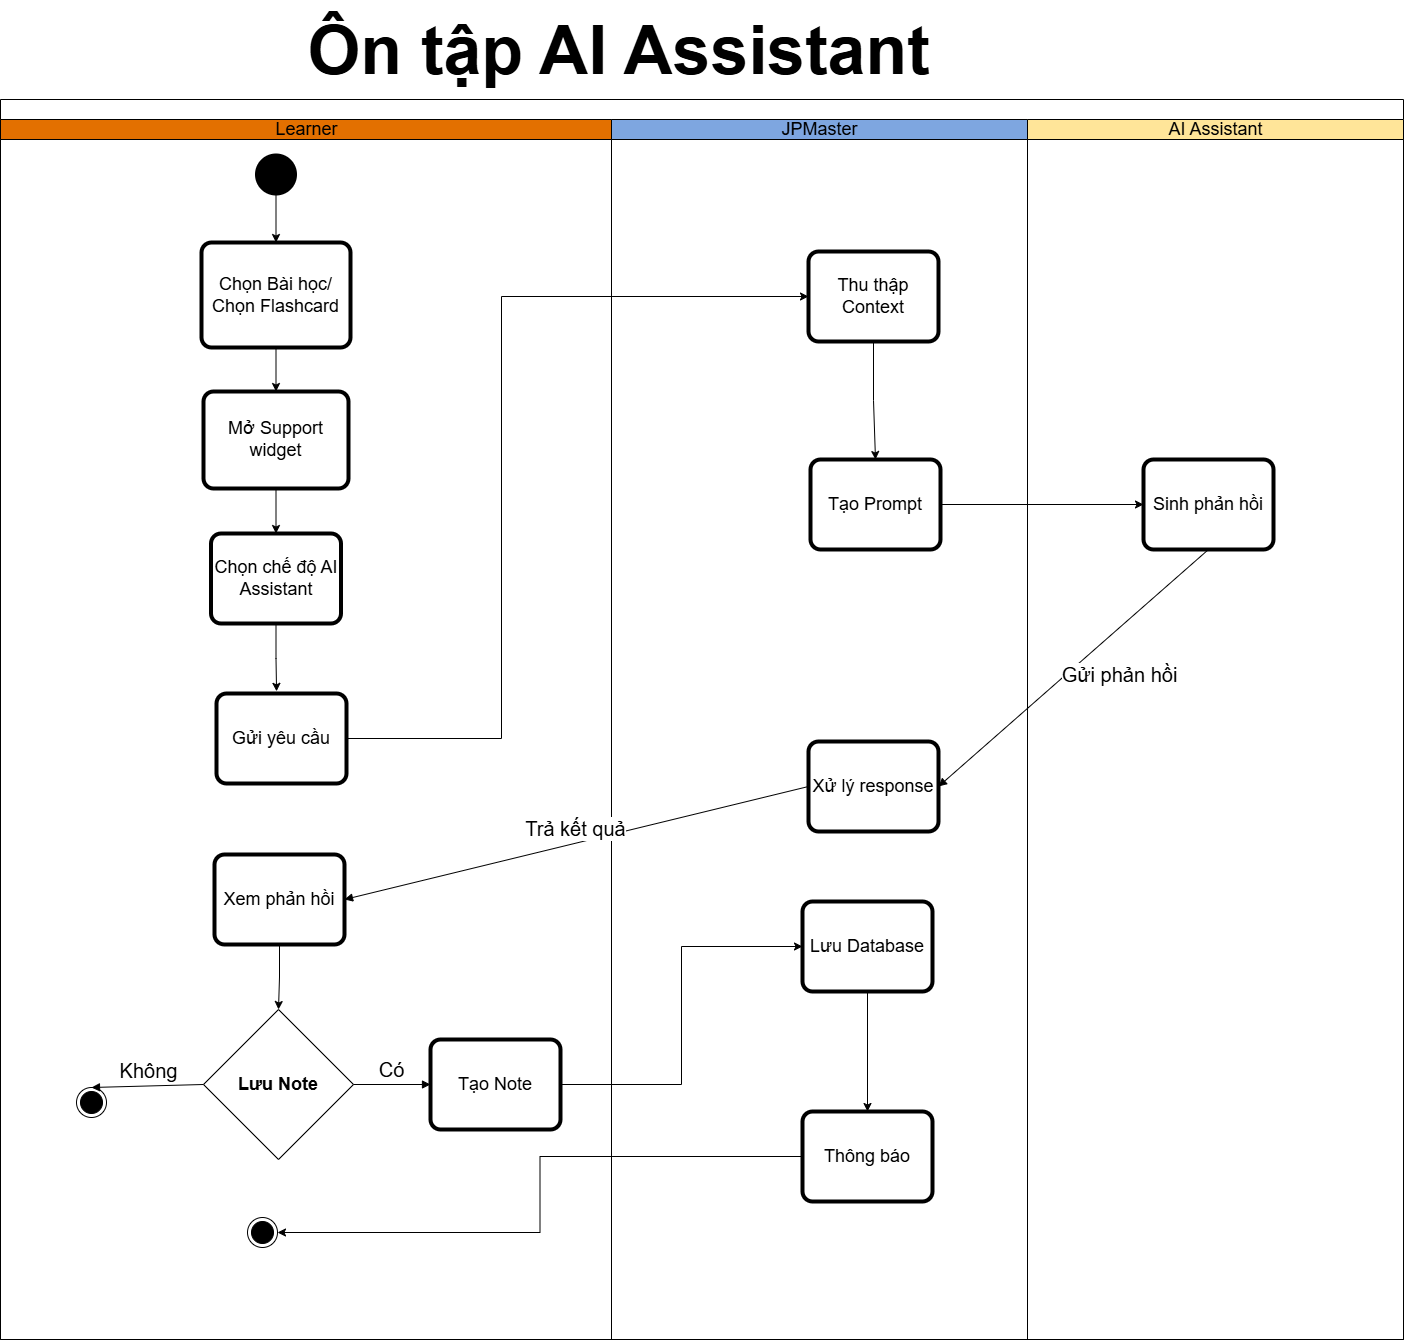

The diagram above was exported from draw.io. Its source (the exported page's mxGraphModel, read from the mxfile embedded in the PNG):
<mxGraphModel dx="2420" dy="1455" grid="0" gridSize="10" guides="1" tooltips="1" connect="1" arrows="1" fold="1" page="1" pageScale="1" pageWidth="850" pageHeight="1100" math="0" shadow="0">
  <root>
    <mxCell id="0" />
    <mxCell id="1" parent="0" />
    <mxCell id="61fZi9AHq_f18qdRE6um-1" parent="1" style="swimlane;html=1;childLayout=stackLayout;resizeParent=1;resizeParentMax=0;startSize=20;whiteSpace=wrap;" value="" vertex="1">
      <mxGeometry height="1240" width="1403" x="191" y="163" as="geometry" />
    </mxCell>
    <mxCell id="61fZi9AHq_f18qdRE6um-2" parent="61fZi9AHq_f18qdRE6um-1" style="swimlane;html=1;startSize=20;fillColor=light-dark(#E37000,#897436);" value="&lt;font style=&quot;font-size: 18px; font-weight: normal;&quot;&gt;Learner&lt;/font&gt;" vertex="1">
      <mxGeometry height="1220" width="611" y="20" as="geometry" />
    </mxCell>
    <mxCell id="61fZi9AHq_f18qdRE6um-3" edge="1" parent="61fZi9AHq_f18qdRE6um-2" source="61fZi9AHq_f18qdRE6um-4" style="edgeStyle=orthogonalEdgeStyle;rounded=0;orthogonalLoop=1;jettySize=auto;html=1;" target="61fZi9AHq_f18qdRE6um-5">
      <mxGeometry relative="1" as="geometry" />
    </mxCell>
    <mxCell id="61fZi9AHq_f18qdRE6um-4" parent="61fZi9AHq_f18qdRE6um-2" style="shape=ellipse;html=1;fillColor=strokeColor;strokeWidth=2;verticalLabelPosition=bottom;verticalAlignment=top;perimeter=ellipsePerimeter;" value="" vertex="1">
      <mxGeometry height="40" width="40" x="255.5" y="35" as="geometry" />
    </mxCell>
    <mxCell id="61fZi9AHq_f18qdRE6um-5" parent="61fZi9AHq_f18qdRE6um-2" style="points=[[0.25,0,0],[0.5,0,0],[0.75,0,0],[1,0.25,0],[1,0.5,0],[1,0.75,0],[0.75,1,0],[0.5,1,0],[0.25,1,0],[0,0.75,0],[0,0.5,0],[0,0.25,0]];shape=mxgraph.bpmn.task2;whiteSpace=wrap;rectStyle=rounded;size=10;html=1;container=1;expand=0;collapsible=0;bpmnShapeType=call;" value="&lt;span style=&quot;font-size: 18px;&quot;&gt;Chọn Bài học/&lt;/span&gt;&lt;div&gt;&lt;span style=&quot;font-size: 18px;&quot;&gt;Chọn Flashcard&lt;/span&gt;&lt;/div&gt;" vertex="1">
      <mxGeometry height="105" width="149" x="201" y="123" as="geometry" />
    </mxCell>
    <mxCell id="61fZi9AHq_f18qdRE6um-6" parent="61fZi9AHq_f18qdRE6um-2" style="points=[[0.25,0,0],[0.5,0,0],[0.75,0,0],[1,0.25,0],[1,0.5,0],[1,0.75,0],[0.75,1,0],[0.5,1,0],[0.25,1,0],[0,0.75,0],[0,0.5,0],[0,0.25,0]];shape=mxgraph.bpmn.task2;whiteSpace=wrap;rectStyle=rounded;size=10;html=1;container=1;expand=0;collapsible=0;bpmnShapeType=call;" value="&lt;span style=&quot;font-size: 18px;&quot;&gt;Mở Support widget&lt;/span&gt;" vertex="1">
      <mxGeometry height="97" width="145" x="203" y="272" as="geometry" />
    </mxCell>
    <mxCell id="61fZi9AHq_f18qdRE6um-7" parent="61fZi9AHq_f18qdRE6um-2" style="points=[[0.25,0,0],[0.5,0,0],[0.75,0,0],[1,0.25,0],[1,0.5,0],[1,0.75,0],[0.75,1,0],[0.5,1,0],[0.25,1,0],[0,0.75,0],[0,0.5,0],[0,0.25,0]];shape=mxgraph.bpmn.task2;whiteSpace=wrap;rectStyle=rounded;size=10;html=1;container=1;expand=0;collapsible=0;bpmnShapeType=call;" value="&lt;font style=&quot;font-size: 18px;&quot;&gt;Chọn chế độ AI Assistant&lt;/font&gt;" vertex="1">
      <mxGeometry height="90" width="130" x="210.5" y="414" as="geometry" />
    </mxCell>
    <mxCell id="61fZi9AHq_f18qdRE6um-8" edge="1" parent="61fZi9AHq_f18qdRE6um-2" source="61fZi9AHq_f18qdRE6um-5" style="edgeStyle=orthogonalEdgeStyle;rounded=0;orthogonalLoop=1;jettySize=auto;html=1;entryX=0.5;entryY=0;entryDx=0;entryDy=0;entryPerimeter=0;" target="61fZi9AHq_f18qdRE6um-6">
      <mxGeometry relative="1" as="geometry" />
    </mxCell>
    <mxCell id="61fZi9AHq_f18qdRE6um-9" edge="1" parent="61fZi9AHq_f18qdRE6um-2" source="61fZi9AHq_f18qdRE6um-6" style="edgeStyle=orthogonalEdgeStyle;rounded=0;orthogonalLoop=1;jettySize=auto;html=1;entryX=0.5;entryY=0;entryDx=0;entryDy=0;entryPerimeter=0;" target="61fZi9AHq_f18qdRE6um-7">
      <mxGeometry relative="1" as="geometry" />
    </mxCell>
    <mxCell id="61fZi9AHq_f18qdRE6um-12" parent="61fZi9AHq_f18qdRE6um-2" style="points=[[0.25,0,0],[0.5,0,0],[0.75,0,0],[1,0.25,0],[1,0.5,0],[1,0.75,0],[0.75,1,0],[0.5,1,0],[0.25,1,0],[0,0.75,0],[0,0.5,0],[0,0.25,0]];shape=mxgraph.bpmn.task2;whiteSpace=wrap;rectStyle=rounded;size=10;html=1;container=1;expand=0;collapsible=0;bpmnShapeType=call;" value="&lt;font style=&quot;font-size: 18px;&quot;&gt;Gửi yêu cầu&lt;/font&gt;" vertex="1">
      <mxGeometry height="90" width="130" x="216" y="574" as="geometry" />
    </mxCell>
    <mxCell id="61fZi9AHq_f18qdRE6um-14" parent="61fZi9AHq_f18qdRE6um-2" style="points=[[0.25,0,0],[0.5,0,0],[0.75,0,0],[1,0.25,0],[1,0.5,0],[1,0.75,0],[0.75,1,0],[0.5,1,0],[0.25,1,0],[0,0.75,0],[0,0.5,0],[0,0.25,0]];shape=mxgraph.bpmn.task2;whiteSpace=wrap;rectStyle=rounded;size=10;html=1;container=1;expand=0;collapsible=0;bpmnShapeType=call;" value="&lt;span style=&quot;font-size: 18px;&quot;&gt;Xem phản hồi&lt;/span&gt;" vertex="1">
      <mxGeometry height="90" width="130" x="214" y="735" as="geometry" />
    </mxCell>
    <mxCell id="61fZi9AHq_f18qdRE6um-58" edge="1" parent="61fZi9AHq_f18qdRE6um-2" source="61fZi9AHq_f18qdRE6um-7" style="edgeStyle=orthogonalEdgeStyle;rounded=0;orthogonalLoop=1;jettySize=auto;html=1;entryX=0.462;entryY=-0.024;entryDx=0;entryDy=0;entryPerimeter=0;" target="61fZi9AHq_f18qdRE6um-12">
      <mxGeometry relative="1" as="geometry" />
    </mxCell>
    <mxCell id="61fZi9AHq_f18qdRE6um-13" parent="61fZi9AHq_f18qdRE6um-2" style="rhombus;whiteSpace=wrap;html=1;" value="&lt;span style=&quot;font-size: 18px;&quot;&gt;&lt;b&gt;Lưu Note&lt;/b&gt;&lt;/span&gt;" vertex="1">
      <mxGeometry height="150" width="150" x="203" y="890" as="geometry" />
    </mxCell>
    <mxCell id="61fZi9AHq_f18qdRE6um-48" edge="1" parent="61fZi9AHq_f18qdRE6um-2" source="61fZi9AHq_f18qdRE6um-14" style="edgeStyle=orthogonalEdgeStyle;rounded=0;orthogonalLoop=1;jettySize=auto;html=1;entryX=0.5;entryY=0;entryDx=0;entryDy=0;" target="61fZi9AHq_f18qdRE6um-13">
      <mxGeometry relative="1" as="geometry" />
    </mxCell>
    <mxCell id="61fZi9AHq_f18qdRE6um-53" parent="61fZi9AHq_f18qdRE6um-2" style="ellipse;html=1;shape=endState;fillColor=strokeColor;" value="" vertex="1">
      <mxGeometry height="30" width="30" x="76" y="968" as="geometry" />
    </mxCell>
    <mxCell id="61fZi9AHq_f18qdRE6um-23" edge="1" parent="61fZi9AHq_f18qdRE6um-2" source="61fZi9AHq_f18qdRE6um-13" style="html=1;verticalAlign=bottom;endArrow=block;curved=0;rounded=0;entryX=0.5;entryY=0;entryDx=0;entryDy=0;exitX=0;exitY=0.5;exitDx=0;exitDy=0;" target="61fZi9AHq_f18qdRE6um-53" value="&lt;font style=&quot;font-size: 20px;&quot;&gt;Không&lt;/font&gt;">
      <mxGeometry relative="1" width="80" as="geometry">
        <mxPoint x="-111" y="1540" as="sourcePoint" />
        <mxPoint x="-67" y="1345.9999999999998" as="targetPoint" />
      </mxGeometry>
    </mxCell>
    <mxCell id="61fZi9AHq_f18qdRE6um-50" parent="61fZi9AHq_f18qdRE6um-2" style="points=[[0.25,0,0],[0.5,0,0],[0.75,0,0],[1,0.25,0],[1,0.5,0],[1,0.75,0],[0.75,1,0],[0.5,1,0],[0.25,1,0],[0,0.75,0],[0,0.5,0],[0,0.25,0]];shape=mxgraph.bpmn.task2;whiteSpace=wrap;rectStyle=rounded;size=10;html=1;container=1;expand=0;collapsible=0;bpmnShapeType=call;" value="&lt;span style=&quot;font-size: 18px;&quot;&gt;Tạo Note&lt;/span&gt;" vertex="1">
      <mxGeometry height="90" width="130" x="430" y="920" as="geometry" />
    </mxCell>
    <mxCell id="61fZi9AHq_f18qdRE6um-49" edge="1" parent="61fZi9AHq_f18qdRE6um-2" source="61fZi9AHq_f18qdRE6um-13" style="html=1;verticalAlign=bottom;endArrow=block;curved=0;rounded=0;entryX=0;entryY=0.5;entryDx=0;entryDy=0;entryPerimeter=0;exitX=1;exitY=0.5;exitDx=0;exitDy=0;" target="61fZi9AHq_f18qdRE6um-50" value="&lt;font style=&quot;font-size: 20px;&quot;&gt;Có&lt;/font&gt;">
      <mxGeometry relative="1" width="80" as="geometry">
        <mxPoint x="318" y="1328" as="sourcePoint" />
        <mxPoint x="222" y="1448.9999999999998" as="targetPoint" />
      </mxGeometry>
    </mxCell>
    <mxCell id="61fZi9AHq_f18qdRE6um-56" parent="61fZi9AHq_f18qdRE6um-2" style="ellipse;html=1;shape=endState;fillColor=strokeColor;" value="" vertex="1">
      <mxGeometry height="30" width="30" x="247" y="1098" as="geometry" />
    </mxCell>
    <mxCell id="61fZi9AHq_f18qdRE6um-10" parent="61fZi9AHq_f18qdRE6um-1" style="swimlane;html=1;startSize=20;fillColor=light-dark(#7EA6E0,#32577D);" value="&lt;font style=&quot;font-size: 18px; font-weight: normal;&quot;&gt;JPMaster&lt;/font&gt;" vertex="1">
      <mxGeometry height="1220" width="416" x="611" y="20" as="geometry" />
    </mxCell>
    <mxCell id="61fZi9AHq_f18qdRE6um-15" parent="61fZi9AHq_f18qdRE6um-10" style="points=[[0.25,0,0],[0.5,0,0],[0.75,0,0],[1,0.25,0],[1,0.5,0],[1,0.75,0],[0.75,1,0],[0.5,1,0],[0.25,1,0],[0,0.75,0],[0,0.5,0],[0,0.25,0]];shape=mxgraph.bpmn.task2;whiteSpace=wrap;rectStyle=rounded;size=10;html=1;container=1;expand=0;collapsible=0;bpmnShapeType=call;" value="&lt;span style=&quot;font-size: 18px;&quot;&gt;Thu thập Context&lt;/span&gt;" vertex="1">
      <mxGeometry height="90" width="130" x="197" y="132" as="geometry" />
    </mxCell>
    <mxCell id="61fZi9AHq_f18qdRE6um-17" parent="61fZi9AHq_f18qdRE6um-10" style="points=[[0.25,0,0],[0.5,0,0],[0.75,0,0],[1,0.25,0],[1,0.5,0],[1,0.75,0],[0.75,1,0],[0.5,1,0],[0.25,1,0],[0,0.75,0],[0,0.5,0],[0,0.25,0]];shape=mxgraph.bpmn.task2;whiteSpace=wrap;rectStyle=rounded;size=10;html=1;container=1;expand=0;collapsible=0;bpmnShapeType=call;" value="&lt;span style=&quot;font-size: 18px;&quot;&gt;Tạo Prompt&lt;/span&gt;" vertex="1">
      <mxGeometry height="90" width="130" x="199" y="340" as="geometry" />
    </mxCell>
    <mxCell id="61fZi9AHq_f18qdRE6um-19" parent="61fZi9AHq_f18qdRE6um-10" style="points=[[0.25,0,0],[0.5,0,0],[0.75,0,0],[1,0.25,0],[1,0.5,0],[1,0.75,0],[0.75,1,0],[0.5,1,0],[0.25,1,0],[0,0.75,0],[0,0.5,0],[0,0.25,0]];shape=mxgraph.bpmn.task2;whiteSpace=wrap;rectStyle=rounded;size=10;html=1;container=1;expand=0;collapsible=0;bpmnShapeType=call;" value="&lt;font style=&quot;font-size: 18px;&quot;&gt;Xử lý response&lt;/font&gt;" vertex="1">
      <mxGeometry height="90" width="130" x="197" y="622" as="geometry" />
    </mxCell>
    <mxCell id="61fZi9AHq_f18qdRE6um-22" edge="1" parent="61fZi9AHq_f18qdRE6um-10" source="61fZi9AHq_f18qdRE6um-15" style="edgeStyle=orthogonalEdgeStyle;rounded=0;orthogonalLoop=1;jettySize=auto;html=1;entryX=0.5;entryY=0;entryDx=0;entryDy=0;entryPerimeter=0;" target="61fZi9AHq_f18qdRE6um-17">
      <mxGeometry relative="1" as="geometry" />
    </mxCell>
    <mxCell id="61fZi9AHq_f18qdRE6um-51" parent="61fZi9AHq_f18qdRE6um-10" style="points=[[0.25,0,0],[0.5,0,0],[0.75,0,0],[1,0.25,0],[1,0.5,0],[1,0.75,0],[0.75,1,0],[0.5,1,0],[0.25,1,0],[0,0.75,0],[0,0.5,0],[0,0.25,0]];shape=mxgraph.bpmn.task2;whiteSpace=wrap;rectStyle=rounded;size=10;html=1;container=1;expand=0;collapsible=0;bpmnShapeType=call;" value="&lt;font style=&quot;font-size: 18px;&quot;&gt;Lưu Database&lt;/font&gt;" vertex="1">
      <mxGeometry height="90" width="130" x="191" y="782" as="geometry" />
    </mxCell>
    <mxCell id="61fZi9AHq_f18qdRE6um-54" parent="61fZi9AHq_f18qdRE6um-10" style="points=[[0.25,0,0],[0.5,0,0],[0.75,0,0],[1,0.25,0],[1,0.5,0],[1,0.75,0],[0.75,1,0],[0.5,1,0],[0.25,1,0],[0,0.75,0],[0,0.5,0],[0,0.25,0]];shape=mxgraph.bpmn.task2;whiteSpace=wrap;rectStyle=rounded;size=10;html=1;container=1;expand=0;collapsible=0;bpmnShapeType=call;" value="&lt;font style=&quot;font-size: 18px;&quot;&gt;Thông báo&lt;/font&gt;" vertex="1">
      <mxGeometry height="90" width="130" x="191" y="992" as="geometry" />
    </mxCell>
    <mxCell id="61fZi9AHq_f18qdRE6um-61" edge="1" parent="61fZi9AHq_f18qdRE6um-10" source="61fZi9AHq_f18qdRE6um-51" style="edgeStyle=orthogonalEdgeStyle;rounded=0;orthogonalLoop=1;jettySize=auto;html=1;entryX=0.5;entryY=0;entryDx=0;entryDy=0;entryPerimeter=0;" target="61fZi9AHq_f18qdRE6um-54">
      <mxGeometry relative="1" as="geometry" />
    </mxCell>
    <mxCell id="61fZi9AHq_f18qdRE6um-24" parent="61fZi9AHq_f18qdRE6um-1" style="swimlane;html=1;startSize=20;fillColor=light-dark(#FFE599,#8B0000);" value="&lt;span style=&quot;font-size: 18px; font-weight: 400;&quot;&gt;AI Assistant&lt;/span&gt;" vertex="1">
      <mxGeometry height="1220" width="376" x="1027" y="20" as="geometry" />
    </mxCell>
    <mxCell id="61fZi9AHq_f18qdRE6um-27" parent="61fZi9AHq_f18qdRE6um-24" style="points=[[0.25,0,0],[0.5,0,0],[0.75,0,0],[1,0.25,0],[1,0.5,0],[1,0.75,0],[0.75,1,0],[0.5,1,0],[0.25,1,0],[0,0.75,0],[0,0.5,0],[0,0.25,0]];shape=mxgraph.bpmn.task2;whiteSpace=wrap;rectStyle=rounded;size=10;html=1;container=1;expand=0;collapsible=0;bpmnShapeType=call;" value="&lt;span style=&quot;font-size: 18px;&quot;&gt;Sinh phản hồi&lt;/span&gt;" vertex="1">
      <mxGeometry height="90" width="130" x="116" y="340" as="geometry" />
    </mxCell>
    <mxCell id="61fZi9AHq_f18qdRE6um-41" edge="1" parent="61fZi9AHq_f18qdRE6um-1" source="61fZi9AHq_f18qdRE6um-12" style="edgeStyle=orthogonalEdgeStyle;rounded=0;orthogonalLoop=1;jettySize=auto;html=1;entryX=0;entryY=0.5;entryDx=0;entryDy=0;entryPerimeter=0;" target="61fZi9AHq_f18qdRE6um-15">
      <mxGeometry relative="1" as="geometry">
        <Array as="points">
          <mxPoint x="501" y="639" />
          <mxPoint x="501" y="197" />
        </Array>
      </mxGeometry>
    </mxCell>
    <mxCell id="61fZi9AHq_f18qdRE6um-43" edge="1" parent="61fZi9AHq_f18qdRE6um-1" source="61fZi9AHq_f18qdRE6um-17" style="edgeStyle=orthogonalEdgeStyle;rounded=0;orthogonalLoop=1;jettySize=auto;html=1;entryX=0;entryY=0.5;entryDx=0;entryDy=0;entryPerimeter=0;" target="61fZi9AHq_f18qdRE6um-27">
      <mxGeometry relative="1" as="geometry" />
    </mxCell>
    <mxCell id="61fZi9AHq_f18qdRE6um-45" edge="1" parent="61fZi9AHq_f18qdRE6um-1" source="61fZi9AHq_f18qdRE6um-27" style="html=1;verticalAlign=bottom;endArrow=block;curved=0;rounded=0;entryX=1;entryY=0.5;entryDx=0;entryDy=0;entryPerimeter=0;exitX=0.5;exitY=1;exitDx=0;exitDy=0;exitPerimeter=0;" target="61fZi9AHq_f18qdRE6um-19" value="&lt;font style=&quot;font-size: 20px;&quot;&gt;Gửi phản hồi&lt;/font&gt;">
      <mxGeometry relative="1" width="80" x="-0.1135" y="47" as="geometry">
        <mxPoint y="-1" as="offset" />
        <mxPoint x="652" y="1075" as="sourcePoint" />
        <mxPoint x="556" y="1196" as="targetPoint" />
      </mxGeometry>
    </mxCell>
    <mxCell id="61fZi9AHq_f18qdRE6um-46" edge="1" parent="61fZi9AHq_f18qdRE6um-1" source="61fZi9AHq_f18qdRE6um-19" style="html=1;verticalAlign=bottom;endArrow=block;curved=0;rounded=0;entryX=1;entryY=0.5;entryDx=0;entryDy=0;entryPerimeter=0;exitX=0;exitY=0.5;exitDx=0;exitDy=0;exitPerimeter=0;" target="61fZi9AHq_f18qdRE6um-14" value="&lt;font style=&quot;font-size: 20px;&quot;&gt;Trả kết quả&lt;/font&gt;">
      <mxGeometry relative="1" width="80" as="geometry">
        <mxPoint x="578" y="1043" as="sourcePoint" />
        <mxPoint x="262" y="1222" as="targetPoint" />
      </mxGeometry>
    </mxCell>
    <mxCell id="61fZi9AHq_f18qdRE6um-52" edge="1" parent="61fZi9AHq_f18qdRE6um-1" source="61fZi9AHq_f18qdRE6um-50" style="edgeStyle=orthogonalEdgeStyle;rounded=0;orthogonalLoop=1;jettySize=auto;html=1;entryX=0;entryY=0.5;entryDx=0;entryDy=0;entryPerimeter=0;" target="61fZi9AHq_f18qdRE6um-51">
      <mxGeometry relative="1" as="geometry" />
    </mxCell>
    <mxCell id="61fZi9AHq_f18qdRE6um-57" edge="1" parent="61fZi9AHq_f18qdRE6um-1" source="61fZi9AHq_f18qdRE6um-54" style="edgeStyle=orthogonalEdgeStyle;rounded=0;orthogonalLoop=1;jettySize=auto;html=1;entryX=1;entryY=0.5;entryDx=0;entryDy=0;" target="61fZi9AHq_f18qdRE6um-56">
      <mxGeometry relative="1" as="geometry" />
    </mxCell>
    <mxCell id="61fZi9AHq_f18qdRE6um-39" parent="1" style="text;strokeColor=none;fillColor=none;html=1;fontSize=68;fontStyle=1;verticalAlign=middle;align=center;autosizeText=1;" value="Ôn tập AI Assistant" vertex="1">
      <mxGeometry height="100" width="590" x="514" y="64" as="geometry" />
    </mxCell>
  </root>
</mxGraphModel>